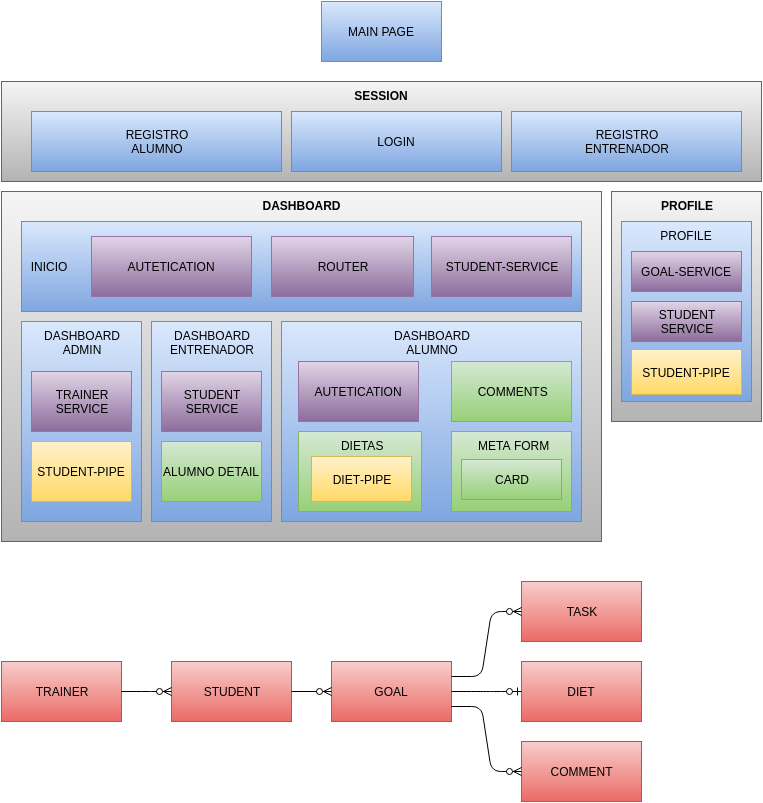

The diagram above was exported from draw.io. Its source (the exported page's mxGraphModel, read from the mxfile embedded in the PNG):
<mxGraphModel dx="1194" dy="768" grid="1" gridSize="10" guides="1" tooltips="1" connect="1" arrows="1" fold="1" page="1" pageScale="1" pageWidth="826" pageHeight="1169" background="#ffffff" math="0" shadow="0">
  <root>
    <mxCell id="0" />
    <mxCell id="1" parent="0" />
    <mxCell id="31" value="PROFILE" style="whiteSpace=wrap;html=1;strokeWidth=1;fontStyle=1;plain-gray;verticalAlign=top;" parent="1" vertex="1">
      <mxGeometry x="650" y="230" width="150" height="230" as="geometry" />
    </mxCell>
    <mxCell id="35" value="SESSION" style="whiteSpace=wrap;html=1;strokeWidth=1;fontStyle=1;plain-gray;verticalAlign=top;" parent="1" vertex="1">
      <mxGeometry x="40" y="120" width="760" height="100" as="geometry" />
    </mxCell>
    <mxCell id="4" value="MODELS" style="whiteSpace=wrap;html=1;strokeWidth=1;plain-red;fontStyle=1" parent="1" vertex="1">
      <mxGeometry x="280" y="510" width="120" height="60" as="geometry" />
    </mxCell>
    <mxCell id="13" value="DIET" style="whiteSpace=wrap;html=1;strokeWidth=1;plain-red" parent="1" vertex="1">
      <mxGeometry x="560" y="700" width="120" height="60" as="geometry" />
    </mxCell>
    <mxCell id="14" value="STUDENT" style="whiteSpace=wrap;html=1;strokeWidth=1;plain-red" parent="1" vertex="1">
      <mxGeometry x="210" y="700" width="120" height="60" as="geometry" />
    </mxCell>
    <mxCell id="15" value="TRAINER" style="whiteSpace=wrap;html=1;strokeWidth=1;plain-red" parent="1" vertex="1">
      <mxGeometry x="40" y="700" width="120" height="60" as="geometry" />
    </mxCell>
    <mxCell id="16" value="COMMENT" style="whiteSpace=wrap;html=1;strokeWidth=1;plain-red" parent="1" vertex="1">
      <mxGeometry x="560" y="780" width="120" height="60" as="geometry" />
    </mxCell>
    <mxCell id="17" value="TASK" style="whiteSpace=wrap;html=1;strokeWidth=1;plain-red" parent="1" vertex="1">
      <mxGeometry x="560" y="620" width="120" height="60" as="geometry" />
    </mxCell>
    <mxCell id="18" value="GOAL" style="whiteSpace=wrap;html=1;strokeWidth=1;plain-red" parent="1" vertex="1">
      <mxGeometry x="370" y="700" width="120" height="60" as="geometry" />
    </mxCell>
    <mxCell id="21" value="DASHBOARD" style="whiteSpace=wrap;html=1;strokeWidth=1;fontStyle=1;plain-gray;verticalAlign=top;" parent="1" vertex="1">
      <mxGeometry x="40" y="230" width="600" height="350" as="geometry" />
    </mxCell>
    <mxCell id="22" value="DASHBOARD&lt;div&gt;ALUMNO&lt;/div&gt;" style="whiteSpace=wrap;html=1;strokeWidth=1;plain-blue;fontStyle=0;verticalAlign=top;" parent="1" vertex="1">
      <mxGeometry x="320" y="360" width="300" height="200" as="geometry" />
    </mxCell>
    <mxCell id="23" value="DASHBOARD&lt;div&gt;ENTRENADOR&lt;/div&gt;" style="whiteSpace=wrap;html=1;strokeWidth=1;plain-blue;fontStyle=0;verticalAlign=top;" parent="1" vertex="1">
      <mxGeometry x="190" y="360" width="120" height="200" as="geometry" />
    </mxCell>
    <mxCell id="24" value="DASHBOARD&lt;div&gt;ADMIN&lt;/div&gt;" style="whiteSpace=wrap;html=1;strokeWidth=1;plain-blue;fontStyle=0;verticalAlign=top;" parent="1" vertex="1">
      <mxGeometry x="60" y="360" width="120" height="200" as="geometry" />
    </mxCell>
    <mxCell id="25" value="LOGIN" style="whiteSpace=wrap;html=1;strokeWidth=1;plain-blue;fontStyle=0" parent="1" vertex="1">
      <mxGeometry x="330" y="150" width="210" height="60" as="geometry" />
    </mxCell>
    <mxCell id="26" value="REGISTRO&lt;div&gt;ALUMNO&lt;/div&gt;" style="whiteSpace=wrap;html=1;strokeWidth=1;plain-blue;fontStyle=0" parent="1" vertex="1">
      <mxGeometry x="70" y="150" width="250" height="60" as="geometry" />
    </mxCell>
    <mxCell id="28" value="REGISTRO&lt;div&gt;ENTRENADOR&lt;/div&gt;" style="whiteSpace=wrap;html=1;strokeWidth=1;plain-blue;fontStyle=0" parent="1" vertex="1">
      <mxGeometry x="550" y="150" width="230" height="60" as="geometry" />
    </mxCell>
    <mxCell id="29" value="&amp;nbsp;META FORM" style="whiteSpace=wrap;html=1;strokeWidth=1;fontStyle=0;plain-green;align=center;verticalAlign=top;" parent="1" vertex="1">
      <mxGeometry x="490" y="470" width="120" height="80" as="geometry" />
    </mxCell>
    <mxCell id="30" value="ALUMNO DETAIL" style="whiteSpace=wrap;html=1;strokeWidth=1;fontStyle=0;plain-green" parent="1" vertex="1">
      <mxGeometry x="200" y="480" width="100" height="60" as="geometry" />
    </mxCell>
    <mxCell id="32" value="PROFILE" style="whiteSpace=wrap;html=1;strokeWidth=1;plain-blue;fontStyle=0;verticalAlign=top;" parent="1" vertex="1">
      <mxGeometry x="660" y="260" width="130" height="180" as="geometry" />
    </mxCell>
    <mxCell id="38" value="MAIN PAGE" style="whiteSpace=wrap;html=1;strokeWidth=1;plain-blue;fontStyle=0" parent="1" vertex="1">
      <mxGeometry x="360" y="40" width="120" height="60" as="geometry" />
    </mxCell>
    <mxCell id="39" value="CARD" style="whiteSpace=wrap;html=1;strokeWidth=1;fontStyle=0;plain-green" parent="1" vertex="1">
      <mxGeometry x="500" y="498" width="100" height="40" as="geometry" />
    </mxCell>
    <mxCell id="40" value="&amp;nbsp;COMMENTS" style="whiteSpace=wrap;html=1;strokeWidth=1;fontStyle=0;plain-green;align=center;" parent="1" vertex="1">
      <mxGeometry x="490" y="400" width="120" height="60" as="geometry" />
    </mxCell>
    <mxCell id="41" value="&lt;div style=&quot;text-align: left&quot;&gt;&lt;span style=&quot;line-height: 1.2&quot;&gt;&amp;nbsp;DIETAS&lt;/span&gt;&lt;/div&gt;" style="whiteSpace=wrap;html=1;strokeWidth=1;fontStyle=0;plain-green;align=center;verticalAlign=top;" parent="1" vertex="1">
      <mxGeometry x="337" y="470" width="123" height="80" as="geometry" />
    </mxCell>
    <mxCell id="43" value="STUDENT-PIPE" style="whiteSpace=wrap;html=1;strokeWidth=1;plain-yellow" vertex="1" parent="1">
      <mxGeometry x="70" y="480" width="100" height="60" as="geometry" />
    </mxCell>
    <mxCell id="12" value="TRAINER&lt;div&gt;SERVICE&lt;br&gt;&lt;/div&gt;" style="whiteSpace=wrap;html=1;strokeWidth=1;plain-purple" parent="1" vertex="1">
      <mxGeometry x="70" y="410" width="100" height="60" as="geometry" />
    </mxCell>
    <mxCell id="11" value="GOAL-SERVICE&lt;br&gt;" style="whiteSpace=wrap;html=1;strokeWidth=1;plain-purple" parent="1" vertex="1">
      <mxGeometry x="670" y="290" width="110" height="40" as="geometry" />
    </mxCell>
    <mxCell id="44" value="&amp;nbsp; INICIO" style="whiteSpace=wrap;html=1;strokeWidth=1;plain-blue;fontStyle=0;verticalAlign=middle;align=left;" vertex="1" parent="1">
      <mxGeometry x="60" y="260" width="560" height="90" as="geometry" />
    </mxCell>
    <mxCell id="46" value="AUTETICATION" style="whiteSpace=wrap;html=1;strokeWidth=1;plain-purple" vertex="1" parent="1">
      <mxGeometry x="130" y="275" width="160" height="60" as="geometry" />
    </mxCell>
    <mxCell id="10" value="STUDENT&lt;div&gt;SERVICE&lt;/div&gt;" style="whiteSpace=wrap;html=1;strokeWidth=1;plain-purple" parent="1" vertex="1">
      <mxGeometry x="200" y="410" width="100" height="60" as="geometry" />
    </mxCell>
    <mxCell id="47" value="STUDENT-SERVICE" style="whiteSpace=wrap;html=1;strokeWidth=1;plain-purple" vertex="1" parent="1">
      <mxGeometry x="470" y="275" width="140" height="60" as="geometry" />
    </mxCell>
    <mxCell id="49" value="AUTETICATION" style="whiteSpace=wrap;html=1;strokeWidth=1;plain-purple" vertex="1" parent="1">
      <mxGeometry x="337" y="400" width="120" height="60" as="geometry" />
    </mxCell>
    <mxCell id="50" value="STUDENT-PIPE" style="whiteSpace=wrap;html=1;strokeWidth=1;plain-yellow" vertex="1" parent="1">
      <mxGeometry x="670" y="388" width="110" height="45" as="geometry" />
    </mxCell>
    <mxCell id="51" value="STUDENT&lt;div&gt;SERVICE&lt;/div&gt;" style="whiteSpace=wrap;html=1;strokeWidth=1;plain-purple" vertex="1" parent="1">
      <mxGeometry x="670" y="340" width="110" height="40" as="geometry" />
    </mxCell>
    <mxCell id="8" value="ROUTER" style="whiteSpace=wrap;html=1;strokeWidth=1;plain-purple" parent="1" vertex="1">
      <mxGeometry x="310" y="275" width="142" height="60" as="geometry" />
    </mxCell>
    <mxCell id="36" value="DIET&lt;span style=&quot;line-height: 1.2&quot;&gt;-PIPE&lt;/span&gt;" style="whiteSpace=wrap;html=1;strokeWidth=1;plain-yellow" parent="1" vertex="1">
      <mxGeometry x="350" y="495" width="100" height="45" as="geometry" />
    </mxCell>
    <mxCell id="52" value="" style="edgeStyle=entityRelationEdgeStyle;html=1;endArrow=ERzeroToMany;endFill=1;exitX=1;exitY=0.5;" edge="1" parent="1" source="15" target="14">
      <mxGeometry width="100" height="100" relative="1" as="geometry">
        <mxPoint x="297" y="700" as="sourcePoint" />
        <mxPoint x="397" y="600" as="targetPoint" />
      </mxGeometry>
    </mxCell>
    <mxCell id="54" value="" style="edgeStyle=entityRelationEdgeStyle;html=1;endArrow=ERzeroToMany;endFill=1;exitX=1;exitY=0.5;entryX=0;entryY=0.5;" edge="1" parent="1" source="14" target="18">
      <mxGeometry x="393" y="690" width="100" height="100" as="geometry">
        <mxPoint x="393" y="690" as="sourcePoint" />
        <mxPoint x="452" y="690" as="targetPoint" />
      </mxGeometry>
    </mxCell>
    <mxCell id="55" value="" style="edgeStyle=entityRelationEdgeStyle;html=1;endArrow=ERzeroToMany;endFill=1;exitX=1;exitY=0.25;entryX=0;entryY=0.5;" edge="1" parent="1" source="18" target="17">
      <mxGeometry x="543" y="640" width="100" height="100" as="geometry">
        <mxPoint x="480" y="680" as="sourcePoint" />
        <mxPoint x="520" y="680" as="targetPoint" />
      </mxGeometry>
    </mxCell>
    <mxCell id="56" value="" style="edgeStyle=entityRelationEdgeStyle;html=1;endArrow=ERzeroToMany;endFill=1;exitX=1;exitY=0.75;entryX=0;entryY=0.5;" edge="1" parent="1" source="18" target="16">
      <mxGeometry x="553" y="680" width="100" height="100" as="geometry">
        <mxPoint x="500" y="755" as="sourcePoint" />
        <mxPoint x="570" y="690" as="targetPoint" />
      </mxGeometry>
    </mxCell>
    <mxCell id="59" value="" style="edgeStyle=entityRelationEdgeStyle;html=1;endArrow=ERzeroToOne;endFill=1;exitX=1;exitY=0.5;" edge="1" parent="1" source="18" target="13">
      <mxGeometry width="100" height="100" relative="1" as="geometry">
        <mxPoint x="490" y="920" as="sourcePoint" />
        <mxPoint x="590" y="820" as="targetPoint" />
      </mxGeometry>
    </mxCell>
  </root>
</mxGraphModel>